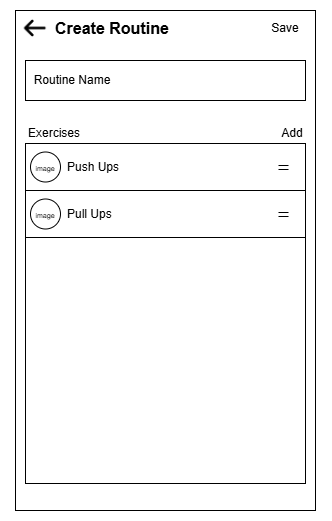

The diagram above was exported from draw.io. Its source (the exported page's mxGraphModel, read from the mxfile embedded in the PNG):
<mxGraphModel dx="1042" dy="722" grid="1" gridSize="10" guides="1" tooltips="1" connect="1" arrows="1" fold="1" page="1" pageScale="1" pageWidth="850" pageHeight="1100" math="0" shadow="0">
  <root>
    <mxCell id="0" />
    <mxCell id="1" parent="0" />
    <mxCell id="fbpJ3tew1MhHGuyDYm-0-1" parent="1" style="rounded=0;whiteSpace=wrap;html=1;" value="" vertex="1">
      <mxGeometry height="500" width="300" x="30" y="40" as="geometry" />
    </mxCell>
    <mxCell id="fbpJ3tew1MhHGuyDYm-0-2" parent="1" style="rounded=0;whiteSpace=wrap;html=1;align=left;" value="&lt;div align=&quot;left&quot;&gt;&amp;nbsp; Routine Name&lt;/div&gt;" vertex="1">
      <mxGeometry height="40" width="280" x="40" y="90" as="geometry" />
    </mxCell>
    <mxCell id="fbpJ3tew1MhHGuyDYm-0-3" parent="1" style="shape=image;verticalLabelPosition=bottom;labelBackgroundColor=default;verticalAlign=top;aspect=fixed;imageAspect=0;image=data:image/png,(base64 omitted: 10288 chars);" value="" vertex="1">
      <mxGeometry height="20" width="35.72" x="32" y="48" as="geometry" />
    </mxCell>
    <mxCell id="fbpJ3tew1MhHGuyDYm-0-4" parent="1" style="text;html=1;whiteSpace=wrap;strokeColor=none;fillColor=none;align=center;verticalAlign=middle;rounded=0;" value="Save" vertex="1">
      <mxGeometry height="30" width="60" x="270" y="43" as="geometry" />
    </mxCell>
    <mxCell id="fbpJ3tew1MhHGuyDYm-0-5" parent="1" style="text;html=1;whiteSpace=wrap;strokeColor=none;fillColor=none;align=left;verticalAlign=middle;rounded=0;" value="&lt;div align=&quot;left&quot;&gt;&lt;span style=&quot;font-size: 16px;&quot;&gt;&lt;b&gt;Create Routine&lt;/b&gt;&lt;/span&gt;&lt;/div&gt;" vertex="1">
      <mxGeometry height="30" width="190" x="67.72000000000003" y="43" as="geometry" />
    </mxCell>
    <mxCell id="fbpJ3tew1MhHGuyDYm-0-7" parent="1" style="rounded=0;whiteSpace=wrap;html=1;" value="" vertex="1">
      <mxGeometry height="340" width="280" x="40" y="173" as="geometry" />
    </mxCell>
    <mxCell id="fbpJ3tew1MhHGuyDYm-0-8" parent="1" style="text;html=1;whiteSpace=wrap;strokeColor=none;fillColor=none;align=center;verticalAlign=middle;rounded=0;" value="Exercises" vertex="1">
      <mxGeometry height="30" width="88" x="25" y="148" as="geometry" />
    </mxCell>
    <mxCell id="fbpJ3tew1MhHGuyDYm-0-9" parent="1" style="text;html=1;whiteSpace=wrap;strokeColor=none;fillColor=none;align=center;verticalAlign=middle;rounded=0;" value="Add" vertex="1">
      <mxGeometry height="30" width="60" x="277" y="148" as="geometry" />
    </mxCell>
    <mxCell id="fbpJ3tew1MhHGuyDYm-0-10" parent="1" style="rounded=0;whiteSpace=wrap;html=1;align=left;" value="&amp;nbsp; &amp;nbsp; &amp;nbsp; &amp;nbsp; &amp;nbsp; &amp;nbsp; Push Ups" vertex="1">
      <mxGeometry height="47" width="280" x="40" y="173" as="geometry" />
    </mxCell>
    <mxCell id="fbpJ3tew1MhHGuyDYm-0-12" edge="1" parent="1" style="shape=link;html=1;rounded=0;" value="">
      <mxGeometry relative="1" width="100" as="geometry">
        <mxPoint x="293" y="197" as="sourcePoint" />
        <mxPoint x="303" y="197" as="targetPoint" />
      </mxGeometry>
    </mxCell>
    <mxCell id="fbpJ3tew1MhHGuyDYm-0-13" parent="1" style="ellipse;whiteSpace=wrap;html=1;aspect=fixed;" value="&lt;font style=&quot;font-size: 7px;&quot;&gt;image&lt;/font&gt;" vertex="1">
      <mxGeometry height="30" width="30" x="45" y="181.5" as="geometry" />
    </mxCell>
    <mxCell id="fbpJ3tew1MhHGuyDYm-0-21" parent="1" style="rounded=0;whiteSpace=wrap;html=1;align=left;" value="&amp;nbsp; &amp;nbsp; &amp;nbsp; &amp;nbsp; &amp;nbsp; &amp;nbsp; Pull Ups" vertex="1">
      <mxGeometry height="47" width="280" x="40" y="220" as="geometry" />
    </mxCell>
    <mxCell id="fbpJ3tew1MhHGuyDYm-0-22" edge="1" parent="1" style="shape=link;html=1;rounded=0;" value="">
      <mxGeometry relative="1" width="100" as="geometry">
        <mxPoint x="293" y="244" as="sourcePoint" />
        <mxPoint x="303" y="244" as="targetPoint" />
      </mxGeometry>
    </mxCell>
    <mxCell id="fbpJ3tew1MhHGuyDYm-0-23" parent="1" style="ellipse;whiteSpace=wrap;html=1;aspect=fixed;" value="&lt;font style=&quot;font-size: 7px;&quot;&gt;image&lt;/font&gt;" vertex="1">
      <mxGeometry height="30" width="30" x="45" y="228.5" as="geometry" />
    </mxCell>
  </root>
</mxGraphModel>